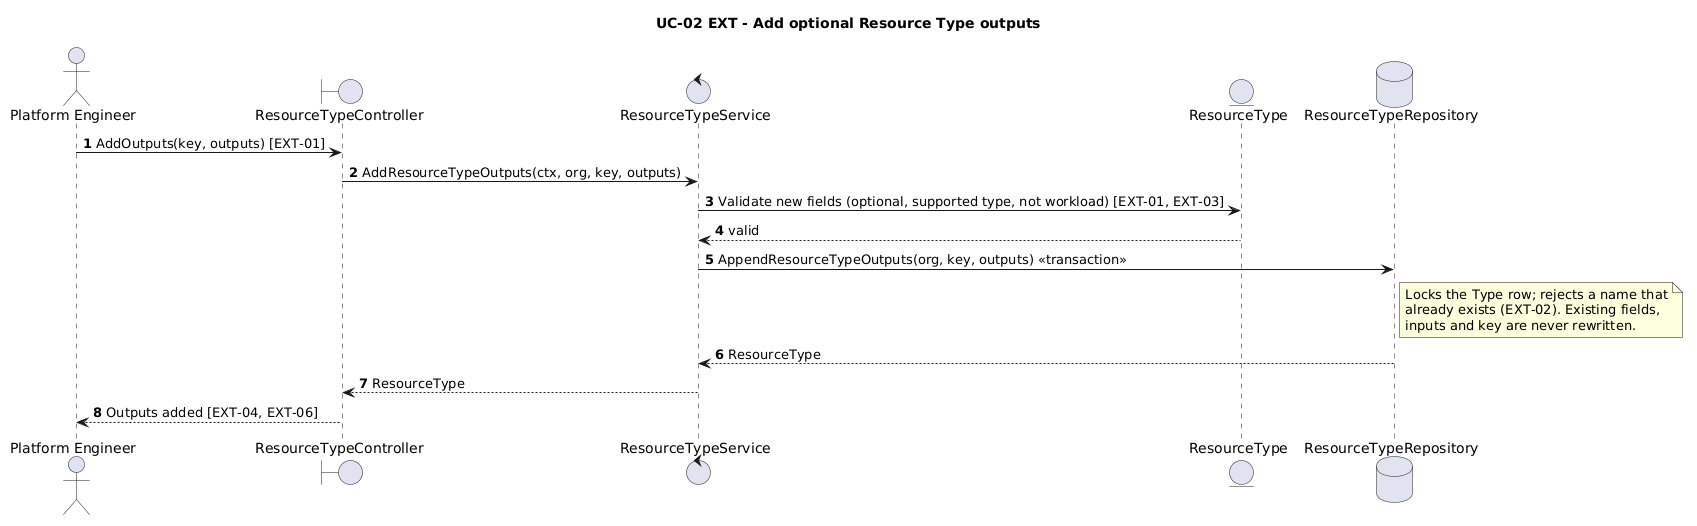

The diagram above was rendered by PlantUML. Its source (embedded in the PNG):
@startuml
title UC-02 EXT - Add optional Resource Type outputs
autonumber
actor "Platform Engineer" as PE
boundary ResourceTypeController as API
control ResourceTypeService as Service
entity ResourceType as Validator
database ResourceTypeRepository as Repo

PE -> API: AddOutputs(key, outputs) [EXT-01]
API -> Service: AddResourceTypeOutputs(ctx, org, key, outputs)
Service -> Validator: Validate new fields (optional, supported type, not workload) [EXT-01, EXT-03]
Validator --> Service: valid
Service -> Repo: AppendResourceTypeOutputs(org, key, outputs) <<transaction>>
note right of Repo
Locks the Type row; rejects a name that
already exists (EXT-02). Existing fields,
inputs and key are never rewritten.
end note
Repo --> Service: ResourceType
Service --> API: ResourceType
API --> PE: Outputs added [EXT-04, EXT-06]
@enduml